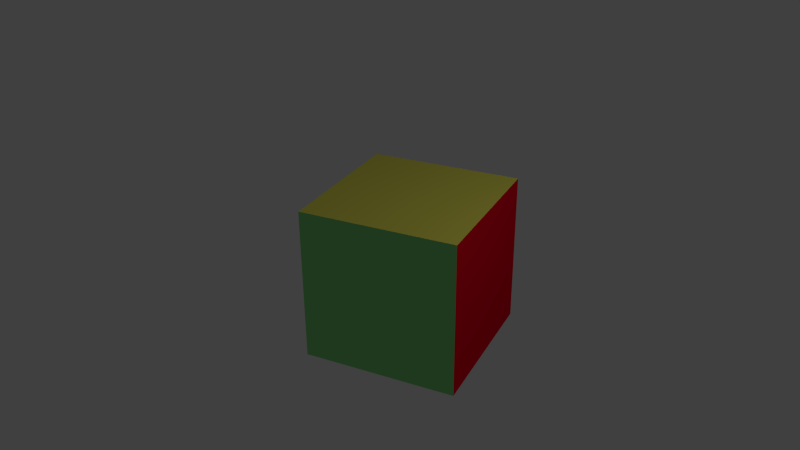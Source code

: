 # Source: kuubik.blend  (saved by Blender 2.66.1; exported with 4.5.12 LTS)
import bpy
from mathutils import Matrix  # noqa: F401  (used for matrix-valued properties, if any)

bpy.ops.wm.read_factory_settings(use_empty=True)
scene = bpy.context.scene
scene.name = 'Scene'

# ---- collections
col_collection_1 = bpy.data.collections.new('Collection 1'); scene.collection.children.link(col_collection_1)

# ---- materials (node trees are filled in below, after node groups)
mat_material1 = bpy.data.materials.new('Material1')
mat_material1.alpha_threshold = 0.0
mat_material1.use_transparent_shadow = False
mat_material1.diffuse_color = (0.2735, 0.8, 0.256, 1.0)
mat_material1.roughness = 0.5
mat_material1.specular_intensity = 1.0
mat_material1.line_color = (0.0, 0.0, 0.0, 1.0)
mat_material2 = bpy.data.materials.new('Material2')
mat_material2.alpha_threshold = 0.0
mat_material2.use_transparent_shadow = False
mat_material2.diffuse_color = (0.8, 0.0, 0.01958, 1.0)
mat_material2.roughness = 0.5
mat_material2.line_color = (0.0, 0.0, 0.0, 1.0)
mat_material3 = bpy.data.materials.new('Material3')
mat_material3.alpha_threshold = 0.0
mat_material3.use_transparent_shadow = False
mat_material3.diffuse_color = (0.8, 0.7574, 0.1077, 1.0)
mat_material3.roughness = 0.5
mat_material3.specular_intensity = 0.0
mat_material3.line_color = (0.0, 0.0, 0.0, 1.0)

# ---- material node trees

# ---- world
world_world = bpy.data.worlds.new('World'); scene.world = world_world
world_world.color = (0.05088, 0.05088, 0.05088)
world_world.use_sun_shadow = False
world_world.sun_shadow_jitter_overblur = 0.0
world_world.cycles.sampling_method = 'MANUAL'
world_world.cycles.sample_map_resolution = 256

# ---- cameras
cam_camera = bpy.data.cameras.new('Camera')
cam_camera.clip_end = 100.0
cam_camera.lens = 35.0
cam_camera.sensor_width = 32.0
cam_camera.sensor_height = 18.0
cam_camera.ortho_scale = 7.314
cam_camera.dof.focus_distance = 0.0
cam_camera.dof.aperture_fstop = 128.0

# ---- lights
light_point = bpy.data.lights.new('Point', 'POINT')
light_point.transmission_factor = 0.0
light_point.energy = 100.0
light_point.shadow_buffer_clip_start = 0.5
light_point.shadow_soft_size = 0.1
light_point.shadow_maximum_resolution = 0.006
light_point.use_absolute_resolution = True
light_point.cycles.use_multiple_importance_sampling = False
light_lamp = bpy.data.lights.new('Lamp', 'POINT')
light_lamp.transmission_factor = 0.0
light_lamp.cutoff_distance = 30.0
light_lamp.energy = 100.0
light_lamp.shadow_buffer_clip_start = 1.001
light_lamp.shadow_soft_size = 0.1
light_lamp.shadow_maximum_resolution = 0.006
light_lamp.use_absolute_resolution = True
light_lamp.cycles.use_multiple_importance_sampling = False

# ---- meshes
me_cube = bpy.data.meshes.new('Cube')
me_cube.from_pydata([(-1.0, -1.0, -1.0), (-1.0, 1.0, -1.0), (1.0, 1.0, -1.0), (1.0, -1.0, -1.0), (-1.0, -1.0, 1.0), (-1.0, 1.0, 1.0), (1.0, 1.0, 1.0), (1.0, -1.0, 1.0)], [], [(4, 5, 1), (5, 6, 2), (6, 7, 3), (7, 4, 0), (0, 1, 2), (7, 6, 5), (0, 4, 1), (1, 5, 2), (2, 6, 3), (3, 7, 0), (3, 0, 2), (4, 7, 5)])
me_cube.polygons.foreach_set('material_index', [1, 0, 1, 0, 2, 2, 1, 0, 1, 0, 2, 2])
_uv = me_cube.uv_layers.new(name='UVMap')
_uv.uv.foreach_set('vector', [0.9725, 0.9653, 0.01816, 0.9661, 0.01708, 0.0118, 0.9766, 1.0, 0.007835, 0.9956, 0.01092, 0.02362, 0.922, 0.9874, 0.06344, 0.9874, 0.06344, 0.01962, 1.002, 0.9965, 0.008678, 0.9965, 0.008678, 0.003469, 0.3036, 0.8118, 0.3036, 0.3685, 0.691, 0.3685, 0.9375, 0.0198, 0.9375, 0.9815, 0.05627, 0.9815, 0.9714, 0.01095, 0.9725, 0.9653, 0.01708, 0.0118, 0.9797, 0.0283, 0.9766, 1.0, 0.01092, 0.02362, 0.922, 0.01962, 0.922, 0.9874, 0.06344, 0.01962, 1.002, 0.003469, 1.002, 0.9965, 0.008678, 0.003469, 0.691, 0.8118, 0.3036, 0.8118, 0.691, 0.3685, 0.05627, 0.0198, 0.9375, 0.0198, 0.05627, 0.9815])
me_cube.materials.append(mat_material1)
me_cube.materials.append(mat_material2)
me_cube.materials.append(mat_material3)
me_cube.use_remesh_preserve_volume = False
me_cube.use_remesh_preserve_attributes = False
me_cube.use_mirror_vertex_groups = False
me_cube.update()

# ---- objects
ob_point = bpy.data.objects.new('Point', light_point)
ob_cube = bpy.data.objects.new('Cube', me_cube)
ob_lamp = bpy.data.objects.new('Lamp', light_lamp)
ob_camera = bpy.data.objects.new('Camera', cam_camera)

# ---- transforms, parenting, visibility, modifiers, constraints
ob_point.location = (0.0, 0.0, 0.0)
ob_point.lineart.crease_threshold = 0.0
ob_cube.location = (-0.06422, 0.421, 1.132)
ob_cube.rotation_euler = (-0.003033, 0.002643, 0.3634)
ob_cube.lineart.crease_threshold = 0.0
ob_lamp.location = (4.076, 1.005, 5.904)
ob_lamp.rotation_euler = (0.6503, 0.05522, 1.866)
ob_lamp.lock_rotations_4d = False
ob_lamp.empty_display_type = 'ARROWS'
ob_lamp.color = (0.0, 0.0, 0.0, 0.0)
ob_lamp.lineart.crease_threshold = 0.0
ob_camera.location = (6.894, -6.275, 6.526)
ob_camera.rotation_euler = (1.109, 0.01082, 0.8149)
ob_camera.lock_rotations_4d = False
ob_camera.empty_display_type = 'ARROWS'
ob_camera.color = (0.0, 0.0, 0.0, 0.0)
ob_camera.display_type = 'WIRE'
ob_camera.lineart.crease_threshold = 0.0

# ---- collection membership
col_collection_1.objects.link(ob_point)
col_collection_1.objects.link(ob_cube)
col_collection_1.objects.link(ob_lamp)
col_collection_1.objects.link(ob_camera)

# ---- scene / render settings (as saved in the file)
scene.camera = ob_camera
scene.frame_start = 1; scene.frame_end = 250; scene.frame_set(1)
scene.render.engine = 'BLENDER_EEVEE_NEXT'
scene.render.image_settings.color_mode = 'RGB'
scene.render.image_settings.compression = 90
scene.render.resolution_percentage = 50
scene.render.dither_intensity = 0.0
scene.cycles.use_denoising = False
scene.cycles.samples = 10
scene.cycles.sampling_pattern = 'TABULATED_SOBOL'
scene.cycles.light_sampling_threshold = 0.0
scene.cycles.use_adaptive_sampling = False
scene.cycles.use_light_tree = False
scene.cycles.blur_glossy = 0.0
scene.cycles.volume_bounces = 1
scene.cycles.pixel_filter_type = 'GAUSSIAN'
scene.cycles.sample_clamp_indirect = 0.0
scene.view_settings.view_transform = 'Standard'
bpy.context.view_layer.update()
